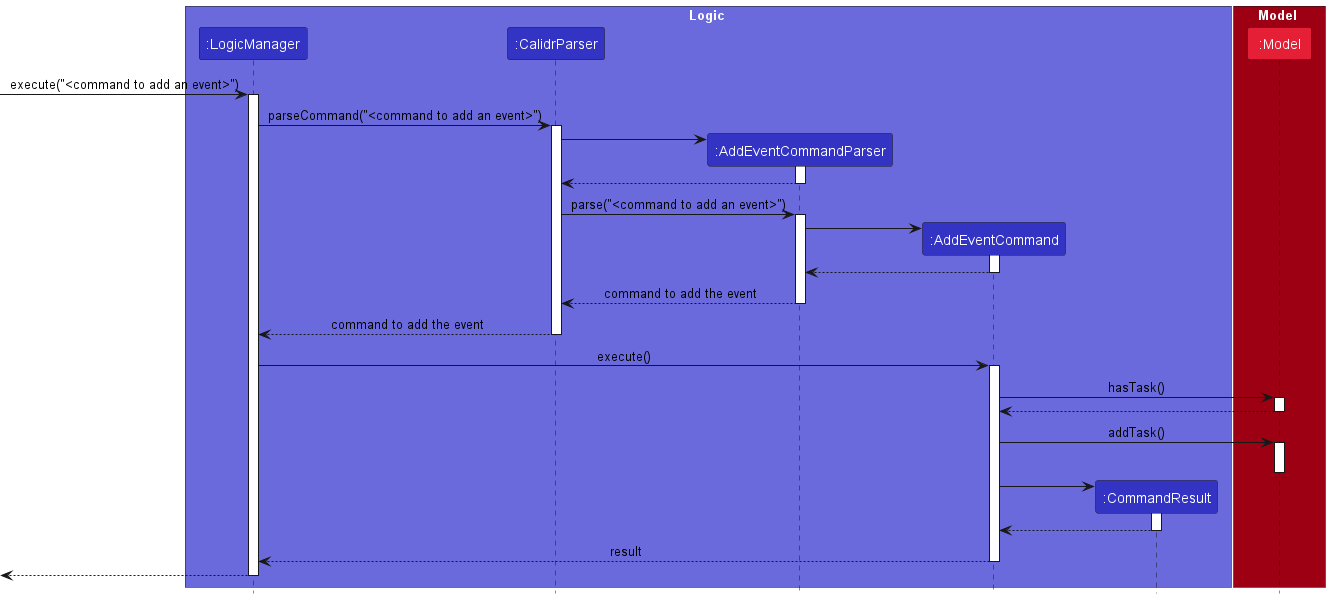

The diagram above was rendered by PlantUML. Its source (embedded in the PNG):
@startuml
'https://plantuml.com/sequence-diagram
!include style.puml

box Logic LOGIC_COLOR_T2
participant ":LogicManager" as LogicManager LOGIC_COLOR
participant ":CalidrParser" as CalidrParser LOGIC_COLOR
participant ":AddEventCommandParser" as AddEventCommandParser LOGIC_COLOR
participant ":AddEventCommand" as AddEventCommand LOGIC_COLOR
participant ":CommandResult" as CommandResult LOGIC_COLOR
end box

box Model MODEL_COLOR
participant ":Model" as Model MODEL_COLOR_T2
end box

[-> LogicManager : execute("<command to add an event>")
activate LogicManager

LogicManager -> CalidrParser : parseCommand("<command to add an event>")
activate CalidrParser

create AddEventCommandParser
CalidrParser -> AddEventCommandParser
activate AddEventCommandParser
AddEventCommandParser --> CalidrParser
deactivate AddEventCommandParser

CalidrParser -> AddEventCommandParser : parse("<command to add an event>")
activate AddEventCommandParser

create AddEventCommand
AddEventCommandParser -> AddEventCommand
activate AddEventCommand
AddEventCommand --> AddEventCommandParser
deactivate AddEventCommand

AddEventCommandParser --> CalidrParser : command to add the event
deactivate AddEventCommandParser

CalidrParser --> LogicManager : command to add the event
deactivate CalidrParser

LogicManager -> AddEventCommand : execute()
activate AddEventCommand

AddEventCommand -> Model : hasTask()
activate Model
Model --> AddEventCommand
deactivate Model

AddEventCommand -> Model : addTask()
activate Model
deactivate Model

create CommandResult
AddEventCommand -> CommandResult
activate CommandResult
CommandResult --> AddEventCommand
deactivate CommandResult

AddEventCommand --> LogicManager : result
deactivate AddEventCommand

[<-- LogicManager
deactivate LogicManager

@enduml